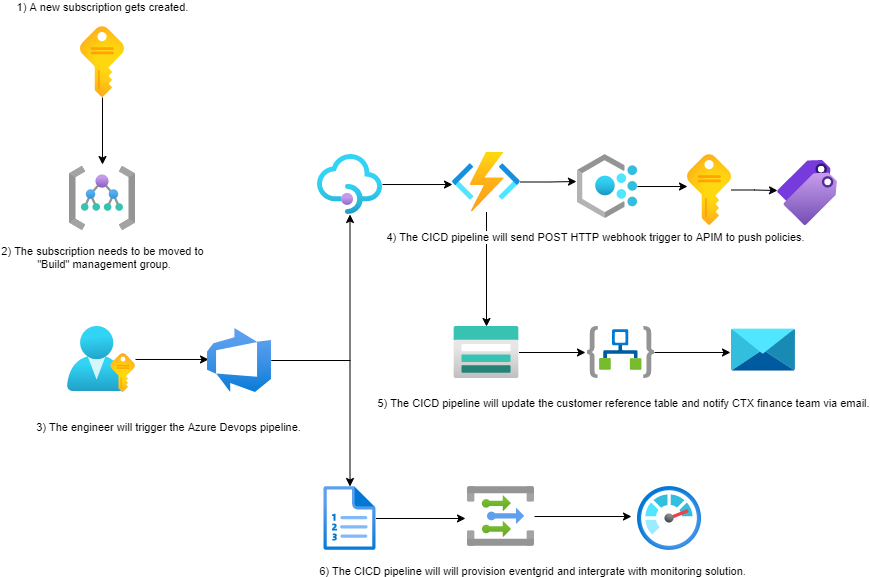

The diagram above was exported from draw.io. Its source (the exported page's mxGraphModel, read from the mxfile embedded in the PNG):
<mxGraphModel dx="2272" dy="2006" grid="1" gridSize="10" guides="1" tooltips="1" connect="1" arrows="1" fold="1" page="1" pageScale="1" pageWidth="850" pageHeight="1100" math="0" shadow="0">
  <root>
    <mxCell id="0" />
    <mxCell id="1" parent="0" />
    <mxCell id="StBvLjlmIONVKnsbTvux-15" style="edgeStyle=orthogonalEdgeStyle;rounded=0;orthogonalLoop=1;jettySize=auto;html=1;entryX=0;entryY=0.542;entryDx=0;entryDy=0;entryPerimeter=0;" parent="1" source="StBvLjlmIONVKnsbTvux-1" target="StBvLjlmIONVKnsbTvux-3" edge="1">
      <mxGeometry relative="1" as="geometry" />
    </mxCell>
    <mxCell id="StBvLjlmIONVKnsbTvux-1" value="" style="aspect=fixed;html=1;points=[];align=center;image;fontSize=12;image=img/lib/azure2/app_services/API_Management_Services.svg;" parent="1" vertex="1">
      <mxGeometry x="290" y="148" width="65" height="60" as="geometry" />
    </mxCell>
    <mxCell id="StBvLjlmIONVKnsbTvux-13" style="edgeStyle=orthogonalEdgeStyle;rounded=0;orthogonalLoop=1;jettySize=auto;html=1;entryX=0.016;entryY=0.484;entryDx=0;entryDy=0;entryPerimeter=0;" parent="1" source="StBvLjlmIONVKnsbTvux-2" target="StBvLjlmIONVKnsbTvux-4" edge="1">
      <mxGeometry relative="1" as="geometry" />
    </mxCell>
    <mxCell id="StBvLjlmIONVKnsbTvux-2" value="" style="aspect=fixed;html=1;points=[];align=center;image;fontSize=12;image=img/lib/azure2/azure_stack/User_Subscriptions.svg;" parent="1" vertex="1">
      <mxGeometry x="40" y="320" width="68" height="66" as="geometry" />
    </mxCell>
    <mxCell id="StBvLjlmIONVKnsbTvux-16" style="edgeStyle=orthogonalEdgeStyle;rounded=0;orthogonalLoop=1;jettySize=auto;html=1;entryX=-0.017;entryY=0.422;entryDx=0;entryDy=0;entryPerimeter=0;" parent="1" source="StBvLjlmIONVKnsbTvux-3" target="StBvLjlmIONVKnsbTvux-9" edge="1">
      <mxGeometry relative="1" as="geometry" />
    </mxCell>
    <mxCell id="StBvLjlmIONVKnsbTvux-19" style="edgeStyle=orthogonalEdgeStyle;rounded=0;orthogonalLoop=1;jettySize=auto;html=1;" parent="1" source="StBvLjlmIONVKnsbTvux-3" edge="1">
      <mxGeometry relative="1" as="geometry">
        <mxPoint x="459" y="320" as="targetPoint" />
      </mxGeometry>
    </mxCell>
    <mxCell id="StBvLjlmIONVKnsbTvux-3" value="" style="aspect=fixed;html=1;points=[];align=center;image;fontSize=12;image=img/lib/azure2/compute/Function_Apps.svg;" parent="1" vertex="1">
      <mxGeometry x="425" y="145.5" width="68" height="60" as="geometry" />
    </mxCell>
    <mxCell id="StBvLjlmIONVKnsbTvux-14" style="edgeStyle=orthogonalEdgeStyle;rounded=0;orthogonalLoop=1;jettySize=auto;html=1;" parent="1" source="StBvLjlmIONVKnsbTvux-4" target="StBvLjlmIONVKnsbTvux-1" edge="1">
      <mxGeometry relative="1" as="geometry" />
    </mxCell>
    <mxCell id="DdpxcESt_KLtohD6cEpv-4" value="1) A new subscription gets created." style="edgeLabel;html=1;align=center;verticalAlign=middle;resizable=0;points=[];" vertex="1" connectable="0" parent="StBvLjlmIONVKnsbTvux-14">
      <mxGeometry x="0.0735" y="1" relative="1" as="geometry">
        <mxPoint x="-247.5" y="-311.5" as="offset" />
      </mxGeometry>
    </mxCell>
    <mxCell id="StBvLjlmIONVKnsbTvux-22" style="edgeStyle=orthogonalEdgeStyle;rounded=0;orthogonalLoop=1;jettySize=auto;html=1;" parent="1" source="StBvLjlmIONVKnsbTvux-4" target="StBvLjlmIONVKnsbTvux-10" edge="1">
      <mxGeometry relative="1" as="geometry" />
    </mxCell>
    <mxCell id="StBvLjlmIONVKnsbTvux-4" value="" style="aspect=fixed;html=1;points=[];align=center;image;fontSize=12;image=img/lib/azure2/devops/Azure_DevOps.svg;" parent="1" vertex="1">
      <mxGeometry x="180" y="322" width="64" height="64" as="geometry" />
    </mxCell>
    <mxCell id="StBvLjlmIONVKnsbTvux-5" value="" style="aspect=fixed;html=1;points=[];align=center;image;fontSize=12;image=img/lib/azure2/general/Tags.svg;" parent="1" vertex="1">
      <mxGeometry x="750" y="154" width="60" height="65" as="geometry" />
    </mxCell>
    <mxCell id="StBvLjlmIONVKnsbTvux-25" style="edgeStyle=orthogonalEdgeStyle;rounded=0;orthogonalLoop=1;jettySize=auto;html=1;entryX=-0.094;entryY=0.469;entryDx=0;entryDy=0;entryPerimeter=0;" parent="1" source="StBvLjlmIONVKnsbTvux-6" target="StBvLjlmIONVKnsbTvux-24" edge="1">
      <mxGeometry relative="1" as="geometry" />
    </mxCell>
    <mxCell id="StBvLjlmIONVKnsbTvux-6" value="" style="aspect=fixed;html=1;points=[];align=center;image;fontSize=12;image=img/lib/azure2/integration/Event_Grid_Topics.svg;" parent="1" vertex="1">
      <mxGeometry x="440" y="480" width="67" height="60" as="geometry" />
    </mxCell>
    <mxCell id="StBvLjlmIONVKnsbTvux-20" style="edgeStyle=orthogonalEdgeStyle;rounded=0;orthogonalLoop=1;jettySize=auto;html=1;entryX=-0.03;entryY=0.5;entryDx=0;entryDy=0;entryPerimeter=0;" parent="1" source="StBvLjlmIONVKnsbTvux-7" target="StBvLjlmIONVKnsbTvux-11" edge="1">
      <mxGeometry relative="1" as="geometry" />
    </mxCell>
    <mxCell id="StBvLjlmIONVKnsbTvux-7" value="" style="aspect=fixed;html=1;points=[];align=center;image;fontSize=12;image=img/lib/azure2/storage/Storage_Accounts.svg;" parent="1" vertex="1">
      <mxGeometry x="426.5" y="320" width="65" height="52" as="geometry" />
    </mxCell>
    <mxCell id="StBvLjlmIONVKnsbTvux-18" style="edgeStyle=orthogonalEdgeStyle;rounded=0;orthogonalLoop=1;jettySize=auto;html=1;entryX=0;entryY=0.462;entryDx=0;entryDy=0;entryPerimeter=0;" parent="1" source="StBvLjlmIONVKnsbTvux-8" target="StBvLjlmIONVKnsbTvux-5" edge="1">
      <mxGeometry relative="1" as="geometry" />
    </mxCell>
    <mxCell id="StBvLjlmIONVKnsbTvux-8" value="" style="aspect=fixed;html=1;points=[];align=center;image;fontSize=12;image=img/lib/azure2/general/Subscriptions.svg;" parent="1" vertex="1">
      <mxGeometry x="660" y="148" width="44" height="71" as="geometry" />
    </mxCell>
    <mxCell id="StBvLjlmIONVKnsbTvux-17" style="edgeStyle=orthogonalEdgeStyle;rounded=0;orthogonalLoop=1;jettySize=auto;html=1;entryX=0;entryY=0.451;entryDx=0;entryDy=0;entryPerimeter=0;" parent="1" source="StBvLjlmIONVKnsbTvux-9" target="StBvLjlmIONVKnsbTvux-8" edge="1">
      <mxGeometry relative="1" as="geometry" />
    </mxCell>
    <mxCell id="StBvLjlmIONVKnsbTvux-9" value="" style="aspect=fixed;html=1;points=[];align=center;image;fontSize=12;image=img/lib/azure2/management_governance/Policy.svg;" parent="1" vertex="1">
      <mxGeometry x="550" y="148" width="60" height="64" as="geometry" />
    </mxCell>
    <mxCell id="StBvLjlmIONVKnsbTvux-23" style="edgeStyle=orthogonalEdgeStyle;rounded=0;orthogonalLoop=1;jettySize=auto;html=1;entryX=-0.03;entryY=0.533;entryDx=0;entryDy=0;entryPerimeter=0;" parent="1" source="StBvLjlmIONVKnsbTvux-10" target="StBvLjlmIONVKnsbTvux-6" edge="1">
      <mxGeometry relative="1" as="geometry" />
    </mxCell>
    <mxCell id="StBvLjlmIONVKnsbTvux-10" value="" style="aspect=fixed;html=1;points=[];align=center;image;fontSize=12;image=img/lib/azure2/azure_stack/Plans.svg;" parent="1" vertex="1">
      <mxGeometry x="296.5" y="480" width="52" height="64" as="geometry" />
    </mxCell>
    <mxCell id="StBvLjlmIONVKnsbTvux-21" style="edgeStyle=orthogonalEdgeStyle;rounded=0;orthogonalLoop=1;jettySize=auto;html=1;entryX=-0.016;entryY=0.558;entryDx=0;entryDy=0;entryPerimeter=0;" parent="1" source="StBvLjlmIONVKnsbTvux-11" target="StBvLjlmIONVKnsbTvux-12" edge="1">
      <mxGeometry relative="1" as="geometry" />
    </mxCell>
    <mxCell id="StBvLjlmIONVKnsbTvux-11" value="" style="aspect=fixed;html=1;points=[];align=center;image;fontSize=12;image=img/lib/azure2/integration/Logic_Apps.svg;" parent="1" vertex="1">
      <mxGeometry x="560" y="320" width="67" height="52" as="geometry" />
    </mxCell>
    <mxCell id="StBvLjlmIONVKnsbTvux-12" value="" style="aspect=fixed;html=1;points=[];align=center;image;fontSize=12;image=img/lib/azure2/storage/Data_Share_Invitations.svg;" parent="1" vertex="1">
      <mxGeometry x="704" y="322" width="64" height="43" as="geometry" />
    </mxCell>
    <mxCell id="StBvLjlmIONVKnsbTvux-24" value="" style="aspect=fixed;html=1;points=[];align=center;image;fontSize=12;image=img/lib/azure2/management_governance/Monitor.svg;" parent="1" vertex="1">
      <mxGeometry x="610" y="480" width="64" height="64" as="geometry" />
    </mxCell>
    <mxCell id="DdpxcESt_KLtohD6cEpv-1" value="" style="aspect=fixed;html=1;points=[];align=center;image;fontSize=12;image=img/lib/azure2/general/Management_Groups.svg;" vertex="1" parent="1">
      <mxGeometry x="42" y="160" width="66" height="64" as="geometry" />
    </mxCell>
    <mxCell id="DdpxcESt_KLtohD6cEpv-3" style="edgeStyle=orthogonalEdgeStyle;rounded=0;orthogonalLoop=1;jettySize=auto;html=1;entryX=0.5;entryY=-0.031;entryDx=0;entryDy=0;entryPerimeter=0;" edge="1" parent="1" source="DdpxcESt_KLtohD6cEpv-2" target="DdpxcESt_KLtohD6cEpv-1">
      <mxGeometry relative="1" as="geometry" />
    </mxCell>
    <mxCell id="DdpxcESt_KLtohD6cEpv-2" value="" style="aspect=fixed;html=1;points=[];align=center;image;fontSize=12;image=img/lib/azure2/general/Subscriptions.svg;" vertex="1" parent="1">
      <mxGeometry x="53" y="20" width="44" height="71" as="geometry" />
    </mxCell>
    <mxCell id="DdpxcESt_KLtohD6cEpv-5" value="3) The engineer will trigger the Azure Devops pipeline." style="edgeLabel;html=1;align=center;verticalAlign=middle;resizable=0;points=[];" vertex="1" connectable="0" parent="1">
      <mxGeometry x="140" y="420" as="geometry" />
    </mxCell>
    <mxCell id="DdpxcESt_KLtohD6cEpv-6" value="4) The CICD pipeline will send POST HTTP webhook trigger to APIM to push policies." style="edgeLabel;html=1;align=center;verticalAlign=middle;resizable=0;points=[];" vertex="1" connectable="0" parent="1">
      <mxGeometry x="570" y="230" as="geometry">
        <mxPoint x="-3" as="offset" />
      </mxGeometry>
    </mxCell>
    <mxCell id="DdpxcESt_KLtohD6cEpv-7" value="6) The CICD pipeline will will provision eventgrid and intergrate with monitoring solution." style="edgeLabel;html=1;align=center;verticalAlign=middle;resizable=0;points=[];" vertex="1" connectable="0" parent="1">
      <mxGeometry x="507" y="560" as="geometry">
        <mxPoint x="-3" y="4" as="offset" />
      </mxGeometry>
    </mxCell>
    <mxCell id="DdpxcESt_KLtohD6cEpv-8" value="5) The CICD pipeline will update the customer reference table and notify CTX finance team via email." style="edgeLabel;html=1;align=center;verticalAlign=middle;resizable=0;points=[];" vertex="1" connectable="0" parent="1">
      <mxGeometry x="593.5" y="400" as="geometry">
        <mxPoint x="2" y="-4" as="offset" />
      </mxGeometry>
    </mxCell>
    <mxCell id="DdpxcESt_KLtohD6cEpv-9" value="2) The subscription needs to be moved to&lt;br&gt;&amp;nbsp;&quot;Build&quot; management group." style="edgeLabel;html=1;align=center;verticalAlign=middle;resizable=0;points=[];" vertex="1" connectable="0" parent="1">
      <mxGeometry x="74" y="250" as="geometry" />
    </mxCell>
  </root>
</mxGraphModel>